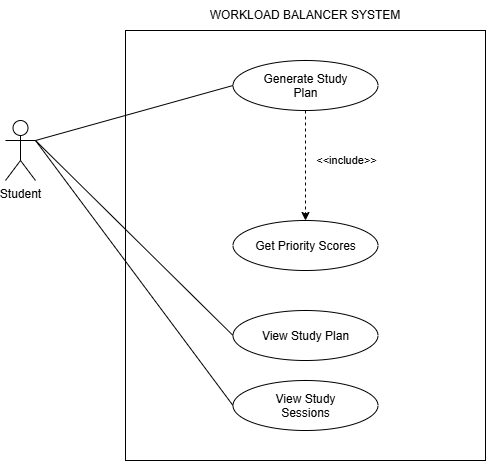

The diagram above was exported from draw.io. Its source (the exported page's mxGraphModel, read from the mxfile embedded in the PNG):
<mxGraphModel dx="1030" dy="506" grid="1" gridSize="10" guides="1" tooltips="1" connect="1" arrows="1" fold="1" page="0" pageScale="1" pageWidth="850" pageHeight="1100" math="0" shadow="0">
  <root>
    <mxCell id="0" />
    <mxCell id="1" parent="0" />
    <mxCell id="ogLBw-fGzjogK9lHiq2C-1" parent="1" style="shape=umlActor;verticalLabelPosition=bottom;verticalAlign=top;html=1;outlineConnect=0;" value="Student" vertex="1">
      <mxGeometry height="60" width="30" x="80" y="130" as="geometry" />
    </mxCell>
    <mxCell id="ogLBw-fGzjogK9lHiq2C-2" parent="1" style="rounded=0;whiteSpace=wrap;html=1;fillColor=none;" value="" vertex="1">
      <mxGeometry height="430" width="360" x="200" y="40" as="geometry" />
    </mxCell>
    <mxCell id="ogLBw-fGzjogK9lHiq2C-3" parent="1" style="ellipse;whiteSpace=wrap;html=1;shapeInside=1;" value="Generate Study Plan" vertex="1">
      <mxGeometry height="50" width="145" x="307.5" y="70" as="geometry" />
    </mxCell>
    <mxCell id="ogLBw-fGzjogK9lHiq2C-4" parent="1" style="ellipse;whiteSpace=wrap;html=1;shapeInside=1;" value="Get Priority Scores" vertex="1">
      <mxGeometry height="50" width="145" x="307.5" y="230" as="geometry" />
    </mxCell>
    <mxCell id="ogLBw-fGzjogK9lHiq2C-5" parent="1" style="ellipse;whiteSpace=wrap;html=1;shapeInside=1;" value="View Study Plan" vertex="1">
      <mxGeometry height="50" width="145" x="307.5" y="320" as="geometry" />
    </mxCell>
    <mxCell id="ogLBw-fGzjogK9lHiq2C-6" parent="1" style="ellipse;whiteSpace=wrap;html=1;shapeInside=1;" value="View Study Sessions" vertex="1">
      <mxGeometry height="50" width="145" x="307.5" y="390" as="geometry" />
    </mxCell>
    <mxCell id="ogLBw-fGzjogK9lHiq2C-7" edge="1" parent="1" source="ogLBw-fGzjogK9lHiq2C-1" style="endArrow=none;html=1;rounded=0;strokeColor=default;align=center;verticalAlign=middle;fontFamily=Helvetica;fontSize=11;fontColor=default;labelBackgroundColor=default;exitX=1;exitY=0.3333333333333333;exitDx=0;exitDy=0;exitPerimeter=0;entryX=0;entryY=0.5;entryDx=0;entryDy=0;" target="ogLBw-fGzjogK9lHiq2C-3" value="">
      <mxGeometry height="50" relative="1" width="50" as="geometry">
        <mxPoint x="400" y="290" as="sourcePoint" />
        <mxPoint x="450" y="240" as="targetPoint" />
      </mxGeometry>
    </mxCell>
    <mxCell id="ogLBw-fGzjogK9lHiq2C-8" edge="1" parent="1" source="ogLBw-fGzjogK9lHiq2C-1" style="endArrow=none;html=1;rounded=0;strokeColor=default;align=center;verticalAlign=middle;fontFamily=Helvetica;fontSize=11;fontColor=default;labelBackgroundColor=default;exitX=1;exitY=0.3333333333333333;exitDx=0;exitDy=0;exitPerimeter=0;entryX=0;entryY=0.5;entryDx=0;entryDy=0;" target="ogLBw-fGzjogK9lHiq2C-5" value="">
      <mxGeometry height="50" relative="1" width="50" as="geometry">
        <mxPoint x="400" y="290" as="sourcePoint" />
        <mxPoint x="450" y="240" as="targetPoint" />
      </mxGeometry>
    </mxCell>
    <mxCell id="ogLBw-fGzjogK9lHiq2C-9" edge="1" parent="1" source="ogLBw-fGzjogK9lHiq2C-1" style="endArrow=none;html=1;rounded=0;strokeColor=default;align=center;verticalAlign=middle;fontFamily=Helvetica;fontSize=11;fontColor=default;labelBackgroundColor=default;exitX=1;exitY=0.3333333333333333;exitDx=0;exitDy=0;exitPerimeter=0;entryX=0;entryY=0.5;entryDx=0;entryDy=0;" target="ogLBw-fGzjogK9lHiq2C-6" value="">
      <mxGeometry height="50" relative="1" width="50" as="geometry">
        <mxPoint x="400" y="290" as="sourcePoint" />
        <mxPoint x="450" y="240" as="targetPoint" />
      </mxGeometry>
    </mxCell>
    <mxCell id="ogLBw-fGzjogK9lHiq2C-10" edge="1" parent="1" source="ogLBw-fGzjogK9lHiq2C-2" style="endArrow=classic;html=1;rounded=0;strokeColor=default;align=center;verticalAlign=middle;fontFamily=Helvetica;fontSize=11;fontColor=default;labelBackgroundColor=default;exitX=0.5;exitY=0.186;exitDx=0;exitDy=0;exitPerimeter=0;entryX=0.5;entryY=0;entryDx=0;entryDy=0;dashed=1;" target="ogLBw-fGzjogK9lHiq2C-4" value="">
      <mxGeometry relative="1" as="geometry">
        <mxPoint x="380" y="270" as="sourcePoint" />
        <mxPoint x="480" y="270" as="targetPoint" />
      </mxGeometry>
    </mxCell>
    <mxCell id="ogLBw-fGzjogK9lHiq2C-11" connectable="0" parent="ogLBw-fGzjogK9lHiq2C-10" style="edgeLabel;resizable=0;html=1;;align=center;verticalAlign=middle;fontFamily=Helvetica;fontSize=11;fontColor=default;labelBackgroundColor=default;" value="&amp;lt;&amp;lt;include&amp;gt;&amp;gt;" vertex="1">
      <mxGeometry relative="1" as="geometry">
        <mxPoint x="40" y="-5" as="offset" />
      </mxGeometry>
    </mxCell>
    <mxCell id="ogLBw-fGzjogK9lHiq2C-12" parent="1" style="text;html=1;whiteSpace=wrap;strokeColor=none;fillColor=none;align=center;verticalAlign=middle;rounded=0;" value="WORKLOAD BALANCER SYSTEM" vertex="1">
      <mxGeometry height="30" width="200" x="280" y="10" as="geometry" />
    </mxCell>
  </root>
</mxGraphModel>